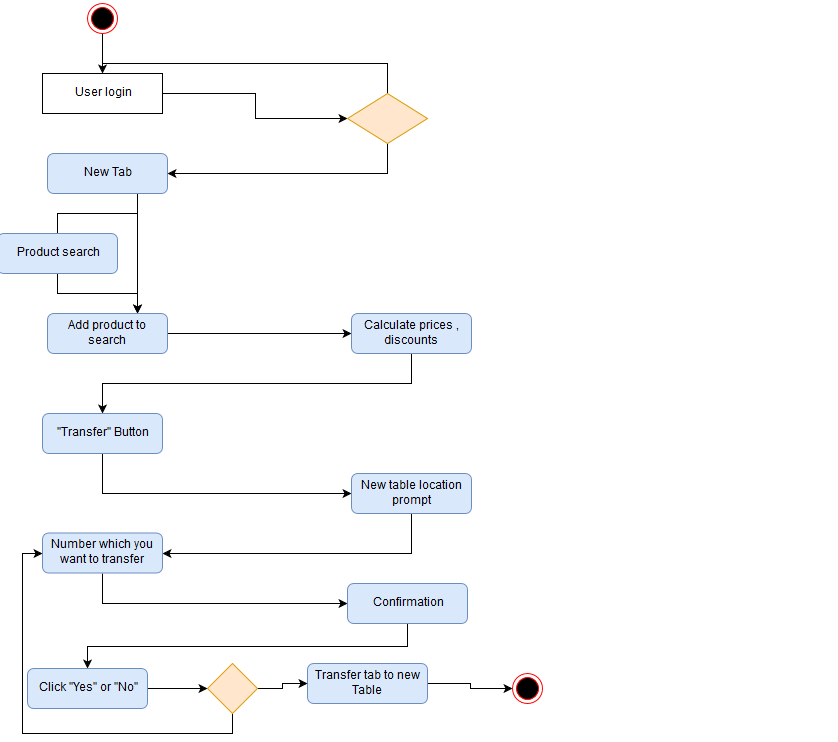

The diagram above was exported from draw.io. Its source (the exported page's mxGraphModel, read from the mxfile embedded in the PNG):
<mxGraphModel dx="840" dy="1581" grid="0" gridSize="10" guides="1" tooltips="1" connect="1" arrows="1" fold="1" page="1" pageScale="1" pageWidth="850" pageHeight="1100" math="0" shadow="0">
  <root>
    <mxCell id="0" />
    <mxCell id="1" parent="0" />
    <mxCell id="Qscq4x71JVZD0tfohsi4-16" style="edgeStyle=orthogonalEdgeStyle;rounded=0;orthogonalLoop=1;jettySize=auto;html=1;exitX=0.5;exitY=1;exitDx=0;exitDy=0;entryX=0.5;entryY=0;entryDx=0;entryDy=0;" edge="1" parent="1" source="Qscq4x71JVZD0tfohsi4-1" target="Qscq4x71JVZD0tfohsi4-2">
      <mxGeometry relative="1" as="geometry" />
    </mxCell>
    <mxCell id="Qscq4x71JVZD0tfohsi4-18" style="edgeStyle=orthogonalEdgeStyle;rounded=0;orthogonalLoop=1;jettySize=auto;html=1;exitX=0.5;exitY=1;exitDx=0;exitDy=0;entryX=0.5;entryY=0.6;entryDx=0;entryDy=0;entryPerimeter=0;" edge="1" parent="1" source="Qscq4x71JVZD0tfohsi4-1" target="Qscq4x71JVZD0tfohsi4-4">
      <mxGeometry relative="1" as="geometry" />
    </mxCell>
    <mxCell id="Qscq4x71JVZD0tfohsi4-1" value="" style="ellipse;html=1;shape=endState;fillColor=#000000;strokeColor=#ff0000;" vertex="1" parent="1">
      <mxGeometry x="100" y="20" width="30" height="30" as="geometry" />
    </mxCell>
    <mxCell id="Qscq4x71JVZD0tfohsi4-17" style="edgeStyle=orthogonalEdgeStyle;rounded=0;orthogonalLoop=1;jettySize=auto;html=1;exitX=1;exitY=0.5;exitDx=0;exitDy=0;entryX=0;entryY=0.5;entryDx=0;entryDy=0;" edge="1" parent="1" source="Qscq4x71JVZD0tfohsi4-2" target="Qscq4x71JVZD0tfohsi4-4">
      <mxGeometry relative="1" as="geometry" />
    </mxCell>
    <mxCell id="Qscq4x71JVZD0tfohsi4-2" value="User login" style="rounded=0;whiteSpace=wrap;html=1;" vertex="1" parent="1">
      <mxGeometry x="55" y="90" width="120" height="40" as="geometry" />
    </mxCell>
    <mxCell id="Qscq4x71JVZD0tfohsi4-20" style="edgeStyle=orthogonalEdgeStyle;rounded=0;orthogonalLoop=1;jettySize=auto;html=1;exitX=0.75;exitY=1;exitDx=0;exitDy=0;entryX=0.75;entryY=0;entryDx=0;entryDy=0;" edge="1" parent="1" source="Qscq4x71JVZD0tfohsi4-3" target="Qscq4x71JVZD0tfohsi4-6">
      <mxGeometry relative="1" as="geometry" />
    </mxCell>
    <mxCell id="Qscq4x71JVZD0tfohsi4-21" style="edgeStyle=orthogonalEdgeStyle;rounded=0;orthogonalLoop=1;jettySize=auto;html=1;exitX=0.75;exitY=1;exitDx=0;exitDy=0;entryX=0.5;entryY=0.5;entryDx=0;entryDy=0;entryPerimeter=0;" edge="1" parent="1" source="Qscq4x71JVZD0tfohsi4-3" target="Qscq4x71JVZD0tfohsi4-5">
      <mxGeometry relative="1" as="geometry" />
    </mxCell>
    <mxCell id="Qscq4x71JVZD0tfohsi4-3" value="New Tab" style="rounded=1;whiteSpace=wrap;html=1;fillColor=#dae8fc;strokeColor=#6c8ebf;" vertex="1" parent="1">
      <mxGeometry x="60" y="170" width="120" height="40" as="geometry" />
    </mxCell>
    <mxCell id="Qscq4x71JVZD0tfohsi4-19" style="edgeStyle=orthogonalEdgeStyle;rounded=0;orthogonalLoop=1;jettySize=auto;html=1;exitX=0.5;exitY=1;exitDx=0;exitDy=0;entryX=1;entryY=0.5;entryDx=0;entryDy=0;" edge="1" parent="1" source="Qscq4x71JVZD0tfohsi4-4" target="Qscq4x71JVZD0tfohsi4-3">
      <mxGeometry relative="1" as="geometry" />
    </mxCell>
    <mxCell id="Qscq4x71JVZD0tfohsi4-4" value="" style="rhombus;whiteSpace=wrap;html=1;fillColor=#ffe6cc;strokeColor=#d79b00;" vertex="1" parent="1">
      <mxGeometry x="360" y="110" width="80" height="50" as="geometry" />
    </mxCell>
    <mxCell id="Qscq4x71JVZD0tfohsi4-23" style="edgeStyle=orthogonalEdgeStyle;rounded=0;orthogonalLoop=1;jettySize=auto;html=1;exitX=0.5;exitY=1;exitDx=0;exitDy=0;entryX=0.75;entryY=0;entryDx=0;entryDy=0;" edge="1" parent="1" source="Qscq4x71JVZD0tfohsi4-5" target="Qscq4x71JVZD0tfohsi4-6">
      <mxGeometry relative="1" as="geometry" />
    </mxCell>
    <mxCell id="Qscq4x71JVZD0tfohsi4-5" value="Product search" style="rounded=1;whiteSpace=wrap;html=1;fillColor=#dae8fc;strokeColor=#6c8ebf;" vertex="1" parent="1">
      <mxGeometry x="10" y="250" width="120" height="40" as="geometry" />
    </mxCell>
    <mxCell id="Qscq4x71JVZD0tfohsi4-24" style="edgeStyle=orthogonalEdgeStyle;rounded=0;orthogonalLoop=1;jettySize=auto;html=1;exitX=1;exitY=0.5;exitDx=0;exitDy=0;entryX=0;entryY=0.5;entryDx=0;entryDy=0;" edge="1" parent="1" source="Qscq4x71JVZD0tfohsi4-6" target="Qscq4x71JVZD0tfohsi4-7">
      <mxGeometry relative="1" as="geometry" />
    </mxCell>
    <mxCell id="Qscq4x71JVZD0tfohsi4-6" value="Add product to search " style="rounded=1;whiteSpace=wrap;html=1;fillColor=#dae8fc;strokeColor=#6c8ebf;" vertex="1" parent="1">
      <mxGeometry x="60" y="330" width="120" height="40" as="geometry" />
    </mxCell>
    <mxCell id="Qscq4x71JVZD0tfohsi4-25" style="edgeStyle=orthogonalEdgeStyle;rounded=0;orthogonalLoop=1;jettySize=auto;html=1;exitX=0.5;exitY=1;exitDx=0;exitDy=0;entryX=0.5;entryY=0;entryDx=0;entryDy=0;" edge="1" parent="1" source="Qscq4x71JVZD0tfohsi4-7" target="Qscq4x71JVZD0tfohsi4-8">
      <mxGeometry relative="1" as="geometry" />
    </mxCell>
    <mxCell id="Qscq4x71JVZD0tfohsi4-7" value="Calculate prices , discounts" style="rounded=1;whiteSpace=wrap;html=1;fillColor=#dae8fc;strokeColor=#6c8ebf;" vertex="1" parent="1">
      <mxGeometry x="364" y="330" width="120" height="40" as="geometry" />
    </mxCell>
    <mxCell id="Qscq4x71JVZD0tfohsi4-26" style="edgeStyle=orthogonalEdgeStyle;rounded=0;orthogonalLoop=1;jettySize=auto;html=1;exitX=0.5;exitY=1;exitDx=0;exitDy=0;entryX=0;entryY=0.5;entryDx=0;entryDy=0;" edge="1" parent="1" source="Qscq4x71JVZD0tfohsi4-8" target="Qscq4x71JVZD0tfohsi4-9">
      <mxGeometry relative="1" as="geometry" />
    </mxCell>
    <mxCell id="Qscq4x71JVZD0tfohsi4-8" value="&quot;Transfer&quot; Button" style="rounded=1;whiteSpace=wrap;html=1;fillColor=#dae8fc;strokeColor=#6c8ebf;" vertex="1" parent="1">
      <mxGeometry x="55" y="430" width="120" height="40" as="geometry" />
    </mxCell>
    <mxCell id="Qscq4x71JVZD0tfohsi4-27" style="edgeStyle=orthogonalEdgeStyle;rounded=0;orthogonalLoop=1;jettySize=auto;html=1;exitX=0.5;exitY=1;exitDx=0;exitDy=0;entryX=1;entryY=0.5;entryDx=0;entryDy=0;" edge="1" parent="1" source="Qscq4x71JVZD0tfohsi4-9" target="Qscq4x71JVZD0tfohsi4-10">
      <mxGeometry relative="1" as="geometry" />
    </mxCell>
    <mxCell id="Qscq4x71JVZD0tfohsi4-9" value="New table location prompt" style="rounded=1;whiteSpace=wrap;html=1;fillColor=#dae8fc;strokeColor=#6c8ebf;" vertex="1" parent="1">
      <mxGeometry x="364" y="490" width="120" height="40" as="geometry" />
    </mxCell>
    <mxCell id="Qscq4x71JVZD0tfohsi4-28" style="edgeStyle=orthogonalEdgeStyle;rounded=0;orthogonalLoop=1;jettySize=auto;html=1;exitX=0.5;exitY=1;exitDx=0;exitDy=0;entryX=0;entryY=0.5;entryDx=0;entryDy=0;" edge="1" parent="1" source="Qscq4x71JVZD0tfohsi4-10" target="Qscq4x71JVZD0tfohsi4-11">
      <mxGeometry relative="1" as="geometry" />
    </mxCell>
    <mxCell id="Qscq4x71JVZD0tfohsi4-10" value="Number which you want to transfer " style="rounded=1;whiteSpace=wrap;html=1;fillColor=#dae8fc;strokeColor=#6c8ebf;" vertex="1" parent="1">
      <mxGeometry x="55" y="549.5" width="120" height="40" as="geometry" />
    </mxCell>
    <mxCell id="Qscq4x71JVZD0tfohsi4-30" style="edgeStyle=orthogonalEdgeStyle;rounded=0;orthogonalLoop=1;jettySize=auto;html=1;exitX=0.5;exitY=1;exitDx=0;exitDy=0;entryX=0.5;entryY=0;entryDx=0;entryDy=0;" edge="1" parent="1" source="Qscq4x71JVZD0tfohsi4-11" target="Qscq4x71JVZD0tfohsi4-14">
      <mxGeometry relative="1" as="geometry" />
    </mxCell>
    <mxCell id="Qscq4x71JVZD0tfohsi4-11" value="Confirmation" style="rounded=1;whiteSpace=wrap;html=1;fillColor=#dae8fc;strokeColor=#6c8ebf;" vertex="1" parent="1">
      <mxGeometry x="360" y="600" width="120" height="40" as="geometry" />
    </mxCell>
    <mxCell id="Qscq4x71JVZD0tfohsi4-34" style="edgeStyle=orthogonalEdgeStyle;rounded=0;orthogonalLoop=1;jettySize=auto;html=1;exitX=1;exitY=0.5;exitDx=0;exitDy=0;" edge="1" parent="1" source="Qscq4x71JVZD0tfohsi4-12" target="Qscq4x71JVZD0tfohsi4-15">
      <mxGeometry relative="1" as="geometry" />
    </mxCell>
    <mxCell id="Qscq4x71JVZD0tfohsi4-12" value="Transfer tab to new Table" style="rounded=1;whiteSpace=wrap;html=1;fillColor=#dae8fc;strokeColor=#6c8ebf;" vertex="1" parent="1">
      <mxGeometry x="320" y="680" width="120" height="40" as="geometry" />
    </mxCell>
    <mxCell id="Qscq4x71JVZD0tfohsi4-31" style="edgeStyle=orthogonalEdgeStyle;rounded=0;orthogonalLoop=1;jettySize=auto;html=1;exitX=0.5;exitY=1;exitDx=0;exitDy=0;entryX=0;entryY=0.5;entryDx=0;entryDy=0;" edge="1" parent="1" source="Qscq4x71JVZD0tfohsi4-13" target="Qscq4x71JVZD0tfohsi4-10">
      <mxGeometry relative="1" as="geometry" />
    </mxCell>
    <mxCell id="Qscq4x71JVZD0tfohsi4-33" style="edgeStyle=orthogonalEdgeStyle;rounded=0;orthogonalLoop=1;jettySize=auto;html=1;exitX=1;exitY=0.5;exitDx=0;exitDy=0;entryX=0;entryY=0.5;entryDx=0;entryDy=0;" edge="1" parent="1" source="Qscq4x71JVZD0tfohsi4-13" target="Qscq4x71JVZD0tfohsi4-12">
      <mxGeometry relative="1" as="geometry" />
    </mxCell>
    <mxCell id="Qscq4x71JVZD0tfohsi4-13" value="" style="rhombus;whiteSpace=wrap;html=1;fillColor=#ffe6cc;strokeColor=#d79b00;" vertex="1" parent="1">
      <mxGeometry x="220" y="680" width="50" height="50" as="geometry" />
    </mxCell>
    <mxCell id="Qscq4x71JVZD0tfohsi4-32" style="edgeStyle=orthogonalEdgeStyle;rounded=0;orthogonalLoop=1;jettySize=auto;html=1;exitX=1;exitY=0.5;exitDx=0;exitDy=0;entryX=0;entryY=0.5;entryDx=0;entryDy=0;" edge="1" parent="1" source="Qscq4x71JVZD0tfohsi4-14" target="Qscq4x71JVZD0tfohsi4-13">
      <mxGeometry relative="1" as="geometry" />
    </mxCell>
    <mxCell id="Qscq4x71JVZD0tfohsi4-14" value="Click &quot;Yes&quot; or &quot;No&quot;" style="rounded=1;whiteSpace=wrap;html=1;fillColor=#dae8fc;strokeColor=#6c8ebf;" vertex="1" parent="1">
      <mxGeometry x="40" y="685" width="120" height="40" as="geometry" />
    </mxCell>
    <mxCell id="Qscq4x71JVZD0tfohsi4-15" value="" style="ellipse;html=1;shape=endState;fillColor=#000000;strokeColor=#ff0000;" vertex="1" parent="1">
      <mxGeometry x="525" y="690" width="30" height="30" as="geometry" />
    </mxCell>
    <mxCell id="Qscq4x71JVZD0tfohsi4-35" value="&lt;div style=&quot;font-size: 18px&quot; align=&quot;center&quot;&gt;&lt;font style=&quot;font-size: 18px&quot;&gt;&lt;b&gt;System&lt;/b&gt;&lt;/font&gt;&lt;/div&gt;" style="verticalAlign=top;align=left;overflow=fill;fontSize=12;fontFamily=Helvetica;html=1;" vertex="1" parent="1">
      <mxGeometry x="441" y="-19" width="409" height="29" as="geometry" />
    </mxCell>
    <mxCell id="Qscq4x71JVZD0tfohsi4-38" value="&lt;div align=&quot;center&quot;&gt;&lt;b&gt;&lt;font style=&quot;font-size: 18px&quot;&gt;User&lt;/font&gt;&lt;/b&gt;&lt;/div&gt;" style="verticalAlign=top;align=left;overflow=fill;fontSize=12;fontFamily=Helvetica;html=1;" vertex="1" parent="1">
      <mxGeometry x="10" y="-20" width="440" height="30" as="geometry" />
    </mxCell>
  </root>
</mxGraphModel>